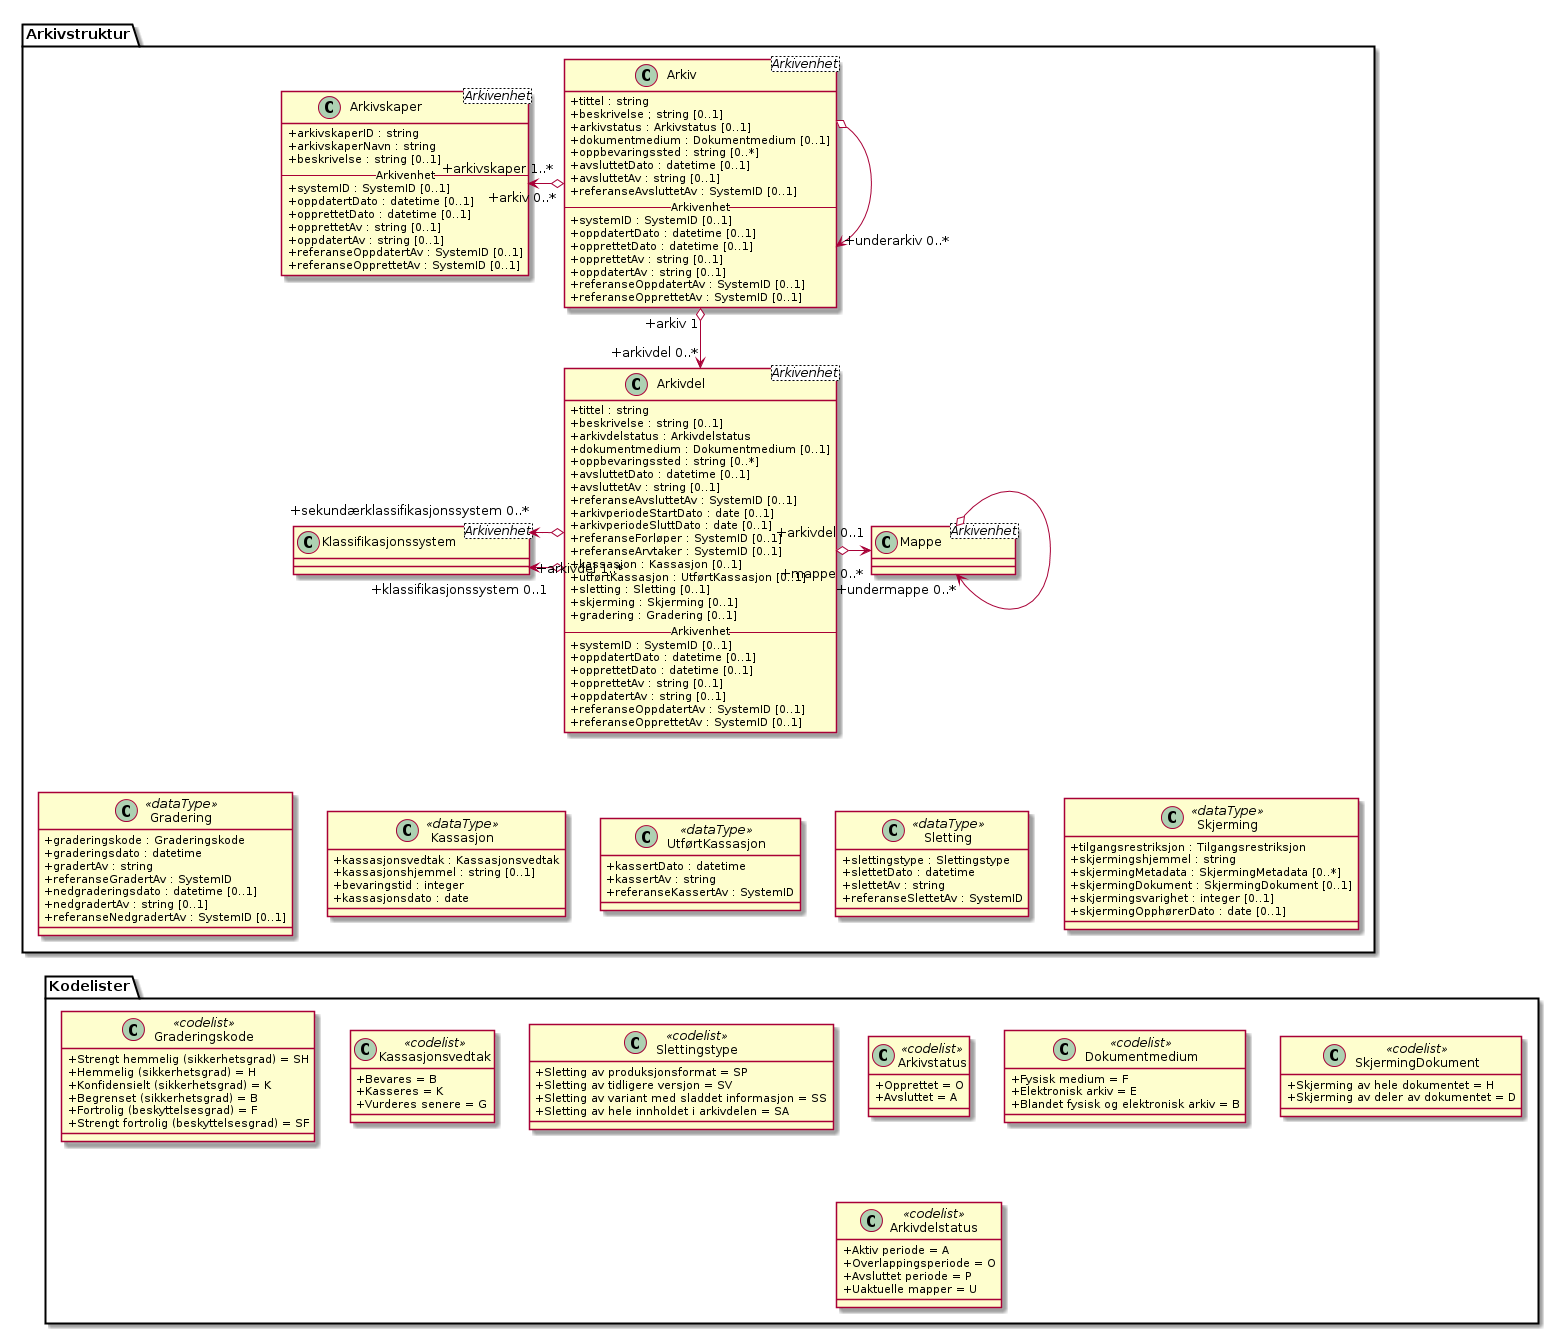

The diagram above was rendered by PlantUML. Its source (embedded in the PNG):
@startuml
skinparam classAttributeIconSize 0

class Arkivstruktur.Arkivskaper <Arkivenhet> {
  +arkivskaperID : string
  +arkivskaperNavn : string
  +beskrivelse : string [0..1]

  -- Arkivenhet --
  +systemID : SystemID [0..1]
  +oppdatertDato : datetime [0..1]
  +opprettetDato : datetime [0..1]
  +opprettetAv : string [0..1]
  +oppdatertAv : string [0..1]
  +referanseOppdatertAv : SystemID [0..1]
  +referanseOpprettetAv : SystemID [0..1]
}
class Arkivstruktur.Arkiv <Arkivenhet> {
  +tittel : string
  +beskrivelse ; string [0..1]
  +arkivstatus : Arkivstatus [0..1]
  +dokumentmedium : Dokumentmedium [0..1]
  +oppbevaringssted : string [0..*]
  +avsluttetDato : datetime [0..1]
  +avsluttetAv : string [0..1]
  +referanseAvsluttetAv : SystemID [0..1]

  -- Arkivenhet --
  +systemID : SystemID [0..1]
  +oppdatertDato : datetime [0..1]
  +opprettetDato : datetime [0..1]
  +opprettetAv : string [0..1]
  +oppdatertAv : string [0..1]
  +referanseOppdatertAv : SystemID [0..1]
  +referanseOpprettetAv : SystemID [0..1]
}
class Arkivstruktur.Arkivdel <Arkivenhet> {
  +tittel : string
  +beskrivelse : string [0..1]
  +arkivdelstatus : Arkivdelstatus
  +dokumentmedium : Dokumentmedium [0..1]
  +oppbevaringssted : string [0..*]
  +avsluttetDato : datetime [0..1]
  +avsluttetAv : string [0..1]
  +referanseAvsluttetAv : SystemID [0..1]
  +arkivperiodeStartDato : date [0..1]
  +arkivperiodeSluttDato : date [0..1]
  +referanseForløper : SystemID [0..1]
  +referanseArvtaker : SystemID [0..1]
  +kassasjon : Kassasjon [0..1]
  +utførtKassasjon : UtførtKassasjon [0..1]
  +sletting : Sletting [0..1]
  +skjerming : Skjerming [0..1]
  +gradering : Gradering [0..1]

  -- Arkivenhet --
  +systemID : SystemID [0..1]
  +oppdatertDato : datetime [0..1]
  +opprettetDato : datetime [0..1]
  +opprettetAv : string [0..1]
  +oppdatertAv : string [0..1]
  +referanseOppdatertAv : SystemID [0..1]
  +referanseOpprettetAv : SystemID [0..1]
}
class Kodelister.Arkivstatus <<codelist>> {
  +Opprettet = O
  +Avsluttet = A
}
class Kodelister.Dokumentmedium <<codelist>> {
  +Fysisk medium = F
  +Elektronisk arkiv = E
  +Blandet fysisk og elektronisk arkiv = B
}
class Kodelister.Arkivdelstatus <<codelist>> {
  +Aktiv periode = A
  +Overlappingsperiode = O
  +Avsluttet periode = P
  +Uaktuelle mapper = U
}
class Arkivstruktur.Mappe <Arkivenhet>
class Arkivstruktur.Klassifikasjonssystem <Arkivenhet>
class Arkivstruktur.Kassasjon <<dataType>> {
  +kassasjonsvedtak : Kassasjonsvedtak
  +kassasjonshjemmel : string [0..1]
  +bevaringstid : integer
  +kassasjonsdato : date
}
class Arkivstruktur.UtførtKassasjon <<dataType>> {
  +kassertDato : datetime
  +kassertAv : string
  +referanseKassertAv : SystemID
}
class Arkivstruktur.Sletting <<dataType>> {
  +slettingstype : Slettingstype
  +slettetDato : datetime
  +slettetAv : string
  +referanseSlettetAv : SystemID
}
class Arkivstruktur.Skjerming <<dataType>> {
  +tilgangsrestriksjon : Tilgangsrestriksjon
  +skjermingshjemmel : string
  +skjermingMetadata : SkjermingMetadata [0..*]
  +skjermingDokument : SkjermingDokument [0..1]
  +skjermingsvarighet : integer [0..1]
  +skjermingOpphørerDato : date [0..1]
}
class Arkivstruktur.Gradering <<dataType>> {
  +graderingskode : Graderingskode
  +graderingsdato : datetime
  +gradertAv : string
  +referanseGradertAv : SystemID
  +nedgraderingsdato : datetime [0..1]
  +nedgradertAv : string [0..1]
  +referanseNedgradertAv : SystemID [0..1]
}
class Kodelister.Kassasjonsvedtak <<codelist>> {
  +Bevares = B
  +Kasseres = K
  +Vurderes senere = G
}
class Kodelister.Slettingstype <<codelist>> {
  +Sletting av produksjonsformat = SP
  +Sletting av tidligere versjon = SV
  +Sletting av variant med sladdet informasjon = SS
  +Sletting av hele innholdet i arkivdelen = SA
}
class Kodelister.SkjermingDokument <<codelist>> {
  +Skjerming av hele dokumentet = H
  +Skjerming av deler av dokumentet = D
}
class Kodelister.Graderingskode <<codelist>> {
  {field} +Strengt hemmelig (sikkerhetsgrad) = SH
  {field} +Hemmelig (sikkerhetsgrad) = H
  {field} +Konfidensielt (sikkerhetsgrad) = K
  {field} +Begrenset (sikkerhetsgrad) = B
  {field} +Fortrolig (beskyttelsesgrad) = F
  {field} +Strengt fortrolig (beskyttelsesgrad) = SF
}

Arkivstruktur.Arkivskaper "+arkivskaper 1..*" <-o "+arkiv 0..*" Arkivstruktur.Arkiv
Arkivstruktur.Arkiv o--> "+underarkiv 0..*" Arkivstruktur.Arkiv
Arkivstruktur.Arkiv "+arkiv 1" o--> "+arkivdel 0..*" Arkivstruktur.Arkivdel
Arkivstruktur.Klassifikasjonssystem "+klassifikasjonssystem 0..1" <-o "+arkivdel 1..*" Arkivstruktur.Arkivdel
Arkivstruktur.Klassifikasjonssystem "+sekundærklassifikasjonssystem 0..*" <-o Arkivstruktur.Arkivdel
Arkivstruktur.Arkivdel "+arkivdel 0..1" o-> "+mappe 0..*" Arkivstruktur.Mappe
Arkivstruktur.Mappe o--> "+undermappe 0..*" Arkivstruktur.Mappe

Arkivstruktur.Arkivdel <-[hidden]- Arkivstruktur.Sletting
Arkivstruktur.Arkivdel <-[hidden]- Arkivstruktur.Kassasjon
Arkivstruktur.Arkivdel <-[hidden]- Arkivstruktur.UtførtKassasjon
Arkivstruktur.Arkivdel <-[hidden]- Arkivstruktur.Skjerming
Arkivstruktur.Arkivdel <-[hidden]- Arkivstruktur.Gradering
Arkivstruktur.Sletting <-[hidden]- Kodelister.Slettingstype
Arkivstruktur.Gradering <-[hidden] Kodelister.Graderingskode
Arkivstruktur.Kassasjon <-[hidden]- Kodelister.Kassasjonsvedtak
Arkivstruktur.Skjerming <-[hidden]- Kodelister.SkjermingDokument
@enduml